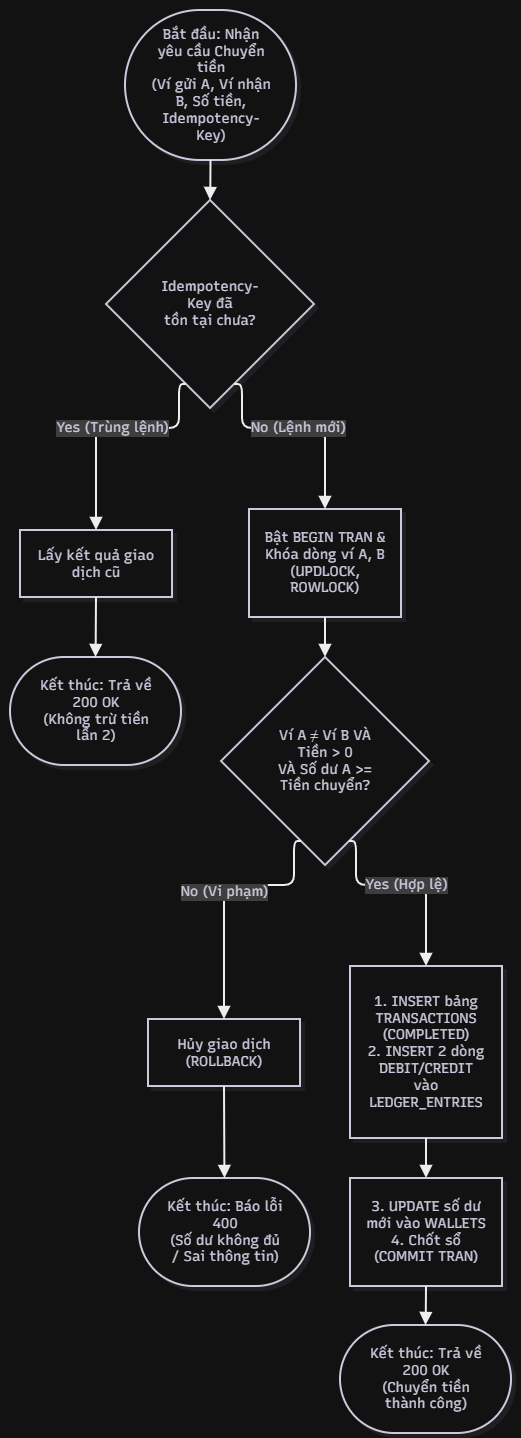

The diagram above was exported from draw.io. Its source (the exported page's mxGraphModel, read from the mxfile embedded in the PNG):
<mxGraphModel dx="957" dy="665" grid="1" gridSize="10" guides="1" tooltips="1" connect="1" arrows="1" fold="1" page="1" pageScale="1" pageWidth="850" pageHeight="1100" math="0" shadow="0">
  <root>
    <mxCell id="0" />
    <mxCell id="1" parent="0" />
    <UserObject label="" mermaidData="{&#10;  &quot;data&quot;: &quot;flowchart TD\n    Start([\&quot;Bắt đầu: Nhận yêu cầu Chuyển tiền&lt;br/&gt;(Ví gửi A, Ví nhận B, Số tiền, Idempotency-Key)\&quot;]) --&gt; CheckIdem{\&quot;Idempotency-Key đã&lt;br/&gt;tồn tại chưa?\&quot;}\n    \n    CheckIdem -- \&quot;Yes (Trùng lệnh)\&quot; --&gt; GetOld[\&quot;Lấy kết quả giao dịch cũ\&quot;]\n    GetOld --&gt; EndDup([\&quot;Kết thúc: Trả về 200 OK&lt;br/&gt;(Không trừ tiền lần 2)\&quot;])\n    \n    CheckIdem -- \&quot;No (Lệnh mới)\&quot; --&gt; LockRows[\&quot;Bật BEGIN TRAN &amp; Khóa dòng ví A, B&lt;br/&gt;(UPDLOCK, ROWLOCK)\&quot;]\n    LockRows --&gt; CheckRule{\&quot;Ví A ≠ Ví B VÀ Tiền &gt; 0&lt;br/&gt;VÀ Số dư A &gt;= Tiền chuyển?\&quot;}\n    \n    CheckRule -- \&quot;No (Vi phạm)\&quot; --&gt; Rollback[\&quot;Hủy giao dịch (ROLLBACK)\&quot;]\n    Rollback --&gt; EndErr([\&quot;Kết thúc: Báo lỗi 400&lt;br/&gt;(Số dư không đủ / Sai thông tin)\&quot;])\n    \n    CheckRule -- \&quot;Yes (Hợp lệ)\&quot; --&gt; InsertTx[\&quot;1. INSERT bảng TRANSACTIONS (COMPLETED)&lt;br/&gt;2. INSERT 2 dòng DEBIT/CREDIT vào LEDGER_ENTRIES\&quot;]\n    InsertTx --&gt; UpdateWallet[\&quot;3. UPDATE số dư mới vào WALLETS&lt;br/&gt;4. Chốt sổ (COMMIT TRAN)\&quot;]\n    UpdateWallet --&gt; EndOK([\&quot;Kết thúc: Trả về 200 OK&lt;br/&gt;(Chuyển tiền thành công)\&quot;])&quot;,&#10;  &quot;config&quot;: null,&#10;  &quot;version&quot;: &quot;12&quot;&#10;}" id="e2G_Sp8Q64pYUFi7nHFz-1">
      <mxCell connectable="0" parent="1" style="group;transparentBounds=1;editIcon=1;lockedGroup=0;groupPadding=10 10 0 10;" vertex="1">
        <mxGeometry as="geometry" />
      </mxCell>
    </UserObject>
    <UserObject label="Bắt đầu: Nhận yêu cầu Chuyển tiền&#10;(Ví gửi A, Ví nhận B, Số tiền, Idempotency-Key)" mermaidId="n:Start" mermaidBaseStyle="html=1;rounded=1;whiteSpace=wrap;arcSize=50;strokeWidth=2;fillColor=#ffffff;strokeColor=#28253D;fontColor=#28253D;fontFamily=Recursive;fontSize=14;shadow=1;shadowColor=#000000;shadowOffsetX=4;shadowOffsetY=4;shadowBlur=0;shadowOpacity=6;" mermaidBaseValue="Bắt đầu: Nhận yêu cầu Chuyển tiền&#10;(Ví gửi A, Ví nhận B, Số tiền, Idempotency-Key)" id="e2G_Sp8Q64pYUFi7nHFz-2">
      <mxCell parent="e2G_Sp8Q64pYUFi7nHFz-1" style="html=1;rounded=1;whiteSpace=wrap;arcSize=50;strokeWidth=2;fillColor=#ffffff;strokeColor=#28253D;fontColor=#28253D;fontFamily=Recursive;fontSize=14;shadow=1;shadowColor=#000000;shadowOffsetX=4;shadowOffsetY=4;shadowBlur=0;shadowOpacity=6;labelWidth=120;fontSource=https%3A%2F%2Ffonts.googleapis.com%2Fcss%3Ffamily%3DRecursive;" vertex="1">
        <mxGeometry height="150" width="171" x="145" y="30" as="geometry" />
      </mxCell>
    </UserObject>
    <UserObject label="Idempotency-Key đã&#10;tồn tại chưa?" mermaidId="n:CheckIdem" mermaidBaseStyle="rhombus;html=1;strokeWidth=2;whiteSpace=wrap;fillColor=#ffffff;strokeColor=#28253D;fontColor=#28253D;fontFamily=Recursive;fontSize=14;shadow=1;shadowColor=#000000;shadowOffsetX=4;shadowOffsetY=4;shadowBlur=0;shadowOpacity=6;" mermaidBaseValue="Idempotency-Key đã&#10;tồn tại chưa?" id="e2G_Sp8Q64pYUFi7nHFz-3">
      <mxCell parent="e2G_Sp8Q64pYUFi7nHFz-1" style="rhombus;html=1;strokeWidth=2;whiteSpace=wrap;fillColor=#ffffff;strokeColor=#28253D;fontColor=#28253D;fontFamily=Recursive;fontSize=14;shadow=1;shadowColor=#000000;shadowOffsetX=4;shadowOffsetY=4;shadowBlur=0;shadowOpacity=6;labelWidth=120;fontSource=https%3A%2F%2Ffonts.googleapis.com%2Fcss%3Ffamily%3DRecursive;" vertex="1">
        <mxGeometry height="208" width="208" x="126" y="220" as="geometry" />
      </mxCell>
    </UserObject>
    <UserObject label="Lấy kết quả giao dịch cũ" mermaidId="n:GetOld" mermaidBaseStyle="html=1;whiteSpace=wrap;strokeWidth=2;fillColor=#ffffff;strokeColor=#28253D;fontColor=#28253D;fontFamily=Recursive;fontSize=14;shadow=1;shadowColor=#000000;shadowOffsetX=4;shadowOffsetY=4;shadowBlur=0;shadowOpacity=6;" mermaidBaseValue="Lấy kết quả giao dịch cũ" id="e2G_Sp8Q64pYUFi7nHFz-4">
      <mxCell parent="e2G_Sp8Q64pYUFi7nHFz-1" style="html=1;whiteSpace=wrap;strokeWidth=2;fillColor=#ffffff;strokeColor=#28253D;fontColor=#28253D;fontFamily=Recursive;fontSize=14;shadow=1;shadowColor=#000000;shadowOffsetX=4;shadowOffsetY=4;shadowBlur=0;shadowOpacity=6;labelWidth=120;fontSource=https%3A%2F%2Ffonts.googleapis.com%2Fcss%3Ffamily%3DRecursive;" vertex="1">
        <mxGeometry height="67" width="152" x="40" y="550" as="geometry" />
      </mxCell>
    </UserObject>
    <UserObject label="Kết thúc: Trả về 200 OK&#10;(Không trừ tiền lần 2)" mermaidId="n:EndDup" mermaidBaseStyle="html=1;rounded=1;whiteSpace=wrap;arcSize=50;strokeWidth=2;fillColor=#ffffff;strokeColor=#28253D;fontColor=#28253D;fontFamily=Recursive;fontSize=14;shadow=1;shadowColor=#000000;shadowOffsetX=4;shadowOffsetY=4;shadowBlur=0;shadowOpacity=6;" mermaidBaseValue="Kết thúc: Trả về 200 OK&#10;(Không trừ tiền lần 2)" id="e2G_Sp8Q64pYUFi7nHFz-5">
      <mxCell parent="e2G_Sp8Q64pYUFi7nHFz-1" style="html=1;rounded=1;whiteSpace=wrap;arcSize=50;strokeWidth=2;fillColor=#ffffff;strokeColor=#28253D;fontColor=#28253D;fontFamily=Recursive;fontSize=14;shadow=1;shadowColor=#000000;shadowOffsetX=4;shadowOffsetY=4;shadowBlur=0;shadowOpacity=6;labelWidth=120;fontSource=https%3A%2F%2Ffonts.googleapis.com%2Fcss%3Ffamily%3DRecursive;" vertex="1">
        <mxGeometry height="108" width="171" x="30" y="677" as="geometry" />
      </mxCell>
    </UserObject>
    <UserObject label="Bật BEGIN TRAN &amp; Khóa dòng ví A, B&#10;(UPDLOCK, ROWLOCK)" mermaidId="n:LockRows" mermaidBaseStyle="html=1;whiteSpace=wrap;strokeWidth=2;fillColor=#ffffff;strokeColor=#28253D;fontColor=#28253D;fontFamily=Recursive;fontSize=14;shadow=1;shadowColor=#000000;shadowOffsetX=4;shadowOffsetY=4;shadowBlur=0;shadowOpacity=6;" mermaidBaseValue="Bật BEGIN TRAN &amp; Khóa dòng ví A, B&#10;(UPDLOCK, ROWLOCK)" id="e2G_Sp8Q64pYUFi7nHFz-6">
      <mxCell parent="e2G_Sp8Q64pYUFi7nHFz-1" style="html=1;whiteSpace=wrap;strokeWidth=2;fillColor=#ffffff;strokeColor=#28253D;fontColor=#28253D;fontFamily=Recursive;fontSize=14;shadow=1;shadowColor=#000000;shadowOffsetX=4;shadowOffsetY=4;shadowBlur=0;shadowOpacity=6;labelWidth=120;fontSource=https%3A%2F%2Ffonts.googleapis.com%2Fcss%3Ffamily%3DRecursive;" vertex="1">
        <mxGeometry height="108" width="152" x="269" y="529" as="geometry" />
      </mxCell>
    </UserObject>
    <UserObject label="Ví A ≠ Ví B VÀ Tiền &gt; 0&#10;VÀ Số dư A &gt;= Tiền chuyển?" mermaidId="n:CheckRule" mermaidBaseStyle="rhombus;html=1;strokeWidth=2;whiteSpace=wrap;fillColor=#ffffff;strokeColor=#28253D;fontColor=#28253D;fontFamily=Recursive;fontSize=14;shadow=1;shadowColor=#000000;shadowOffsetX=4;shadowOffsetY=4;shadowBlur=0;shadowOpacity=6;" mermaidBaseValue="Ví A ≠ Ví B VÀ Tiền &gt; 0&#10;VÀ Số dư A &gt;= Tiền chuyển?" id="e2G_Sp8Q64pYUFi7nHFz-7">
      <mxCell parent="e2G_Sp8Q64pYUFi7nHFz-1" style="rhombus;html=1;strokeWidth=2;whiteSpace=wrap;fillColor=#ffffff;strokeColor=#28253D;fontColor=#28253D;fontFamily=Recursive;fontSize=14;shadow=1;shadowColor=#000000;shadowOffsetX=4;shadowOffsetY=4;shadowBlur=0;shadowOpacity=6;labelWidth=120;fontSource=https%3A%2F%2Ffonts.googleapis.com%2Fcss%3Ffamily%3DRecursive;" vertex="1">
        <mxGeometry height="208" width="208" x="241" y="677" as="geometry" />
      </mxCell>
    </UserObject>
    <UserObject label="Hủy giao dịch (ROLLBACK)" mermaidId="n:Rollback" mermaidBaseStyle="html=1;whiteSpace=wrap;strokeWidth=2;fillColor=#ffffff;strokeColor=#28253D;fontColor=#28253D;fontFamily=Recursive;fontSize=14;shadow=1;shadowColor=#000000;shadowOffsetX=4;shadowOffsetY=4;shadowBlur=0;shadowOpacity=6;" mermaidBaseValue="Hủy giao dịch (ROLLBACK)" id="e2G_Sp8Q64pYUFi7nHFz-8">
      <mxCell parent="e2G_Sp8Q64pYUFi7nHFz-1" style="html=1;whiteSpace=wrap;strokeWidth=2;fillColor=#ffffff;strokeColor=#28253D;fontColor=#28253D;fontFamily=Recursive;fontSize=14;shadow=1;shadowColor=#000000;shadowOffsetX=4;shadowOffsetY=4;shadowBlur=0;shadowOpacity=6;labelWidth=120;fontSource=https%3A%2F%2Ffonts.googleapis.com%2Fcss%3Ffamily%3DRecursive;" vertex="1">
        <mxGeometry height="67" width="152" x="168" y="1039" as="geometry" />
      </mxCell>
    </UserObject>
    <UserObject label="Kết thúc: Báo lỗi 400&#10;(Số dư không đủ / Sai thông tin)" mermaidId="n:EndErr" mermaidBaseStyle="html=1;rounded=1;whiteSpace=wrap;arcSize=50;strokeWidth=2;fillColor=#ffffff;strokeColor=#28253D;fontColor=#28253D;fontFamily=Recursive;fontSize=14;shadow=1;shadowColor=#000000;shadowOffsetX=4;shadowOffsetY=4;shadowBlur=0;shadowOpacity=6;" mermaidBaseValue="Kết thúc: Báo lỗi 400&#10;(Số dư không đủ / Sai thông tin)" id="e2G_Sp8Q64pYUFi7nHFz-9">
      <mxCell parent="e2G_Sp8Q64pYUFi7nHFz-1" style="html=1;rounded=1;whiteSpace=wrap;arcSize=50;strokeWidth=2;fillColor=#ffffff;strokeColor=#28253D;fontColor=#28253D;fontFamily=Recursive;fontSize=14;shadow=1;shadowColor=#000000;shadowOffsetX=4;shadowOffsetY=4;shadowBlur=0;shadowOpacity=6;labelWidth=120;fontSource=https%3A%2F%2Ffonts.googleapis.com%2Fcss%3Ffamily%3DRecursive;" vertex="1">
        <mxGeometry height="108" width="171" x="159" y="1198" as="geometry" />
      </mxCell>
    </UserObject>
    <UserObject label="1. INSERT bảng TRANSACTIONS (COMPLETED)&#10;2. INSERT 2 dòng DEBIT/CREDIT vào LEDGER_ENTRIES" mermaidId="n:InsertTx" mermaidBaseStyle="html=1;whiteSpace=wrap;strokeWidth=2;fillColor=#ffffff;strokeColor=#28253D;fontColor=#28253D;fontFamily=Recursive;fontSize=14;shadow=1;shadowColor=#000000;shadowOffsetX=4;shadowOffsetY=4;shadowBlur=0;shadowOpacity=6;" mermaidBaseValue="1. INSERT bảng TRANSACTIONS (COMPLETED)&#10;2. INSERT 2 dòng DEBIT/CREDIT vào LEDGER_ENTRIES" id="e2G_Sp8Q64pYUFi7nHFz-10">
      <mxCell parent="e2G_Sp8Q64pYUFi7nHFz-1" style="html=1;whiteSpace=wrap;strokeWidth=2;fillColor=#ffffff;strokeColor=#28253D;fontColor=#28253D;fontFamily=Recursive;fontSize=14;shadow=1;shadowColor=#000000;shadowOffsetX=4;shadowOffsetY=4;shadowBlur=0;shadowOpacity=6;labelWidth=120;fontSource=https%3A%2F%2Ffonts.googleapis.com%2Fcss%3Ffamily%3DRecursive;" vertex="1">
        <mxGeometry height="172" width="152" x="370" y="986" as="geometry" />
      </mxCell>
    </UserObject>
    <UserObject label="3. UPDATE số dư mới vào WALLETS&#10;4. Chốt sổ (COMMIT TRAN)" mermaidId="n:UpdateWallet" mermaidBaseStyle="html=1;whiteSpace=wrap;strokeWidth=2;fillColor=#ffffff;strokeColor=#28253D;fontColor=#28253D;fontFamily=Recursive;fontSize=14;shadow=1;shadowColor=#000000;shadowOffsetX=4;shadowOffsetY=4;shadowBlur=0;shadowOpacity=6;" mermaidBaseValue="3. UPDATE số dư mới vào WALLETS&#10;4. Chốt sổ (COMMIT TRAN)" id="e2G_Sp8Q64pYUFi7nHFz-11">
      <mxCell parent="e2G_Sp8Q64pYUFi7nHFz-1" style="html=1;whiteSpace=wrap;strokeWidth=2;fillColor=#ffffff;strokeColor=#28253D;fontColor=#28253D;fontFamily=Recursive;fontSize=14;shadow=1;shadowColor=#000000;shadowOffsetX=4;shadowOffsetY=4;shadowBlur=0;shadowOpacity=6;labelWidth=120;fontSource=https%3A%2F%2Ffonts.googleapis.com%2Fcss%3Ffamily%3DRecursive;" vertex="1">
        <mxGeometry height="108" width="152" x="370" y="1198" as="geometry" />
      </mxCell>
    </UserObject>
    <UserObject label="Kết thúc: Trả về 200 OK&#10;(Chuyển tiền thành công)" mermaidId="n:EndOK" mermaidBaseStyle="html=1;rounded=1;whiteSpace=wrap;arcSize=50;strokeWidth=2;fillColor=#ffffff;strokeColor=#28253D;fontColor=#28253D;fontFamily=Recursive;fontSize=14;shadow=1;shadowColor=#000000;shadowOffsetX=4;shadowOffsetY=4;shadowBlur=0;shadowOpacity=6;" mermaidBaseValue="Kết thúc: Trả về 200 OK&#10;(Chuyển tiền thành công)" id="e2G_Sp8Q64pYUFi7nHFz-12">
      <mxCell parent="e2G_Sp8Q64pYUFi7nHFz-1" style="html=1;rounded=1;whiteSpace=wrap;arcSize=50;strokeWidth=2;fillColor=#ffffff;strokeColor=#28253D;fontColor=#28253D;fontFamily=Recursive;fontSize=14;shadow=1;shadowColor=#000000;shadowOffsetX=4;shadowOffsetY=4;shadowBlur=0;shadowOpacity=6;labelWidth=120;fontSource=https%3A%2F%2Ffonts.googleapis.com%2Fcss%3Ffamily%3DRecursive;" vertex="1">
        <mxGeometry height="108" width="171" x="360" y="1345" as="geometry" />
      </mxCell>
    </UserObject>
    <UserObject label="" mermaidId="e:Start-&gt;CheckIdem#0" mermaidBaseStyle="edgeStyle=orthogonalEdgeStyle;rounded=1;curved=0;startArrow=none;endArrow=block;endSize=8;jumpStyle=arc;jumpSize=12;strokeColor=#000000;exitX=0.5;exitY=1;entryX=0.5;entryY=0;strokeWidth=2;targetPerimeterSpacing=4;" mermaidBaseValue="" id="e2G_Sp8Q64pYUFi7nHFz-13">
      <mxCell edge="1" parent="e2G_Sp8Q64pYUFi7nHFz-1" source="e2G_Sp8Q64pYUFi7nHFz-2" style="edgeStyle=orthogonalEdgeStyle;rounded=1;curved=0;startArrow=none;endArrow=block;endSize=8;jumpStyle=arc;jumpSize=12;strokeColor=#000000;exitX=0.5;exitY=1;entryX=0.5;entryY=0;strokeWidth=2;targetPerimeterSpacing=4;" target="e2G_Sp8Q64pYUFi7nHFz-3">
        <mxGeometry relative="1" as="geometry">
          <Array as="points" />
        </mxGeometry>
      </mxCell>
    </UserObject>
    <UserObject label="Yes (Trùng lệnh)" mermaidId="e:CheckIdem-&gt;GetOld#0" mermaidBaseStyle="edgeStyle=orthogonalEdgeStyle;rounded=1;curved=0;startArrow=none;endArrow=block;endSize=8;jumpStyle=arc;jumpSize=12;strokeColor=#000000;html=1;fontSize=16;labelBackgroundColor=#cccccc;fontFamily=Recursive;fontColor=#28253D;exitX=0.35;exitY=1;entryX=0.5;entryY=0;strokeWidth=2;targetPerimeterSpacing=4;" mermaidBaseValue="Yes (Trùng lệnh)" id="e2G_Sp8Q64pYUFi7nHFz-14">
      <mxCell edge="1" parent="e2G_Sp8Q64pYUFi7nHFz-1" source="e2G_Sp8Q64pYUFi7nHFz-3" style="edgeStyle=orthogonalEdgeStyle;rounded=1;curved=0;startArrow=none;endArrow=block;endSize=8;jumpStyle=arc;jumpSize=12;strokeColor=#000000;html=1;fontSize=14;labelBackgroundColor=#cccccc;fontFamily=Recursive;fontColor=#28253D;exitX=0.35;exitY=1;entryX=0.5;entryY=0;strokeWidth=2;targetPerimeterSpacing=4;fontSource=https%3A%2F%2Ffonts.googleapis.com%2Fcss%3Ffamily%3DRecursive;" target="e2G_Sp8Q64pYUFi7nHFz-4">
        <mxGeometry relative="1" as="geometry">
          <Array as="points">
            <mxPoint x="199" y="448" />
            <mxPoint x="116" y="448" />
          </Array>
        </mxGeometry>
      </mxCell>
    </UserObject>
    <UserObject label="" mermaidId="e:GetOld-&gt;EndDup#0" mermaidBaseStyle="edgeStyle=orthogonalEdgeStyle;rounded=1;curved=0;startArrow=none;endArrow=block;endSize=8;jumpStyle=arc;jumpSize=12;strokeColor=#000000;exitX=0.5;exitY=0.99;entryX=0.5;entryY=0;strokeWidth=2;targetPerimeterSpacing=4;" mermaidBaseValue="" id="e2G_Sp8Q64pYUFi7nHFz-15">
      <mxCell edge="1" parent="e2G_Sp8Q64pYUFi7nHFz-1" source="e2G_Sp8Q64pYUFi7nHFz-4" style="edgeStyle=orthogonalEdgeStyle;rounded=1;curved=0;startArrow=none;endArrow=block;endSize=8;jumpStyle=arc;jumpSize=12;strokeColor=#000000;exitX=0.5;exitY=0.99;entryX=0.5;entryY=0;strokeWidth=2;targetPerimeterSpacing=4;" target="e2G_Sp8Q64pYUFi7nHFz-5">
        <mxGeometry relative="1" as="geometry">
          <Array as="points" />
        </mxGeometry>
      </mxCell>
    </UserObject>
    <UserObject label="No (Lệnh mới)" mermaidId="e:CheckIdem-&gt;LockRows#0" mermaidBaseStyle="edgeStyle=orthogonalEdgeStyle;rounded=1;curved=0;startArrow=none;endArrow=block;endSize=8;jumpStyle=arc;jumpSize=12;strokeColor=#000000;html=1;fontSize=16;labelBackgroundColor=#cccccc;fontFamily=Recursive;fontColor=#28253D;exitX=0.65;exitY=1;entryX=0.5;entryY=0;strokeWidth=2;targetPerimeterSpacing=4;" mermaidBaseValue="No (Lệnh mới)" id="e2G_Sp8Q64pYUFi7nHFz-16">
      <mxCell edge="1" parent="e2G_Sp8Q64pYUFi7nHFz-1" source="e2G_Sp8Q64pYUFi7nHFz-3" style="edgeStyle=orthogonalEdgeStyle;rounded=1;curved=0;startArrow=none;endArrow=block;endSize=8;jumpStyle=arc;jumpSize=12;strokeColor=#000000;html=1;fontSize=14;labelBackgroundColor=#cccccc;fontFamily=Recursive;fontColor=#28253D;exitX=0.65;exitY=1;entryX=0.5;entryY=0;strokeWidth=2;targetPerimeterSpacing=4;fontSource=https%3A%2F%2Ffonts.googleapis.com%2Fcss%3Ffamily%3DRecursive;" target="e2G_Sp8Q64pYUFi7nHFz-6">
        <mxGeometry relative="1" as="geometry">
          <Array as="points">
            <mxPoint x="262" y="448" />
            <mxPoint x="345" y="448" />
          </Array>
        </mxGeometry>
      </mxCell>
    </UserObject>
    <UserObject label="" mermaidId="e:LockRows-&gt;CheckRule#0" mermaidBaseStyle="edgeStyle=orthogonalEdgeStyle;rounded=1;curved=0;startArrow=none;endArrow=block;endSize=8;jumpStyle=arc;jumpSize=12;strokeColor=#000000;exitX=0.5;exitY=1;entryX=0.5;entryY=0;strokeWidth=2;targetPerimeterSpacing=4;" mermaidBaseValue="" id="e2G_Sp8Q64pYUFi7nHFz-17">
      <mxCell edge="1" parent="e2G_Sp8Q64pYUFi7nHFz-1" source="e2G_Sp8Q64pYUFi7nHFz-6" style="edgeStyle=orthogonalEdgeStyle;rounded=1;curved=0;startArrow=none;endArrow=block;endSize=8;jumpStyle=arc;jumpSize=12;strokeColor=#000000;exitX=0.5;exitY=1;entryX=0.5;entryY=0;strokeWidth=2;targetPerimeterSpacing=4;" target="e2G_Sp8Q64pYUFi7nHFz-7">
        <mxGeometry relative="1" as="geometry">
          <Array as="points" />
        </mxGeometry>
      </mxCell>
    </UserObject>
    <UserObject label="No (Vi phạm)" mermaidId="e:CheckRule-&gt;Rollback#0" mermaidBaseStyle="edgeStyle=orthogonalEdgeStyle;rounded=1;curved=0;startArrow=none;endArrow=block;endSize=8;jumpStyle=arc;jumpSize=12;strokeColor=#000000;html=1;fontSize=16;labelBackgroundColor=#cccccc;fontFamily=Recursive;fontColor=#28253D;exitX=0.35;exitY=1;entryX=0.5;entryY=0;strokeWidth=2;targetPerimeterSpacing=4;" mermaidBaseValue="No (Vi phạm)" id="e2G_Sp8Q64pYUFi7nHFz-18">
      <mxCell edge="1" parent="e2G_Sp8Q64pYUFi7nHFz-1" source="e2G_Sp8Q64pYUFi7nHFz-7" style="edgeStyle=orthogonalEdgeStyle;rounded=1;curved=0;startArrow=none;endArrow=block;endSize=8;jumpStyle=arc;jumpSize=12;strokeColor=#000000;html=1;fontSize=14;labelBackgroundColor=#cccccc;fontFamily=Recursive;fontColor=#28253D;exitX=0.35;exitY=1;entryX=0.5;entryY=0;strokeWidth=2;targetPerimeterSpacing=4;fontSource=https%3A%2F%2Ffonts.googleapis.com%2Fcss%3Ffamily%3DRecursive;" target="e2G_Sp8Q64pYUFi7nHFz-8">
        <mxGeometry relative="1" as="geometry">
          <Array as="points">
            <mxPoint x="314" y="905" />
            <mxPoint x="244" y="905" />
          </Array>
        </mxGeometry>
      </mxCell>
    </UserObject>
    <UserObject label="" mermaidId="e:Rollback-&gt;EndErr#0" mermaidBaseStyle="edgeStyle=orthogonalEdgeStyle;rounded=1;curved=0;startArrow=none;endArrow=block;endSize=8;jumpStyle=arc;jumpSize=12;strokeColor=#000000;exitX=0.5;exitY=0.99;entryX=0.5;entryY=0;strokeWidth=2;targetPerimeterSpacing=4;" mermaidBaseValue="" id="e2G_Sp8Q64pYUFi7nHFz-19">
      <mxCell edge="1" parent="e2G_Sp8Q64pYUFi7nHFz-1" source="e2G_Sp8Q64pYUFi7nHFz-8" style="edgeStyle=orthogonalEdgeStyle;rounded=1;curved=0;startArrow=none;endArrow=block;endSize=8;jumpStyle=arc;jumpSize=12;strokeColor=#000000;exitX=0.5;exitY=0.99;entryX=0.5;entryY=0;strokeWidth=2;targetPerimeterSpacing=4;" target="e2G_Sp8Q64pYUFi7nHFz-9">
        <mxGeometry relative="1" as="geometry">
          <Array as="points" />
        </mxGeometry>
      </mxCell>
    </UserObject>
    <UserObject label="Yes (Hợp lệ)" mermaidId="e:CheckRule-&gt;InsertTx#0" mermaidBaseStyle="edgeStyle=orthogonalEdgeStyle;rounded=1;curved=0;startArrow=none;endArrow=block;endSize=8;jumpStyle=arc;jumpSize=12;strokeColor=#000000;html=1;fontSize=16;labelBackgroundColor=#cccccc;fontFamily=Recursive;fontColor=#28253D;exitX=0.65;exitY=1;entryX=0.5;entryY=0;strokeWidth=2;targetPerimeterSpacing=4;" mermaidBaseValue="Yes (Hợp lệ)" id="e2G_Sp8Q64pYUFi7nHFz-20">
      <mxCell edge="1" parent="e2G_Sp8Q64pYUFi7nHFz-1" source="e2G_Sp8Q64pYUFi7nHFz-7" style="edgeStyle=orthogonalEdgeStyle;rounded=1;curved=0;startArrow=none;endArrow=block;endSize=8;jumpStyle=arc;jumpSize=12;strokeColor=#000000;html=1;fontSize=14;labelBackgroundColor=#cccccc;fontFamily=Recursive;fontColor=#28253D;exitX=0.65;exitY=1;entryX=0.5;entryY=0;strokeWidth=2;targetPerimeterSpacing=4;fontSource=https%3A%2F%2Ffonts.googleapis.com%2Fcss%3Ffamily%3DRecursive;" target="e2G_Sp8Q64pYUFi7nHFz-10">
        <mxGeometry relative="1" as="geometry">
          <Array as="points">
            <mxPoint x="376" y="905" />
            <mxPoint x="446" y="905" />
          </Array>
        </mxGeometry>
      </mxCell>
    </UserObject>
    <UserObject label="" mermaidId="e:InsertTx-&gt;UpdateWallet#0" mermaidBaseStyle="edgeStyle=orthogonalEdgeStyle;rounded=1;curved=0;startArrow=none;endArrow=block;endSize=8;jumpStyle=arc;jumpSize=12;strokeColor=#000000;exitX=0.5;exitY=1;entryX=0.5;entryY=0;strokeWidth=2;targetPerimeterSpacing=4;" mermaidBaseValue="" id="e2G_Sp8Q64pYUFi7nHFz-21">
      <mxCell edge="1" parent="e2G_Sp8Q64pYUFi7nHFz-1" source="e2G_Sp8Q64pYUFi7nHFz-10" style="edgeStyle=orthogonalEdgeStyle;rounded=1;curved=0;startArrow=none;endArrow=block;endSize=8;jumpStyle=arc;jumpSize=12;strokeColor=#000000;exitX=0.5;exitY=1;entryX=0.5;entryY=0;strokeWidth=2;targetPerimeterSpacing=4;" target="e2G_Sp8Q64pYUFi7nHFz-11">
        <mxGeometry relative="1" as="geometry">
          <Array as="points" />
        </mxGeometry>
      </mxCell>
    </UserObject>
    <UserObject label="" mermaidId="e:UpdateWallet-&gt;EndOK#0" mermaidBaseStyle="edgeStyle=orthogonalEdgeStyle;rounded=1;curved=0;startArrow=none;endArrow=block;endSize=8;jumpStyle=arc;jumpSize=12;strokeColor=#000000;exitX=0.5;exitY=0.99;entryX=0.5;entryY=0;strokeWidth=2;targetPerimeterSpacing=4;" mermaidBaseValue="" id="e2G_Sp8Q64pYUFi7nHFz-22">
      <mxCell edge="1" parent="e2G_Sp8Q64pYUFi7nHFz-1" source="e2G_Sp8Q64pYUFi7nHFz-11" style="edgeStyle=orthogonalEdgeStyle;rounded=1;curved=0;startArrow=none;endArrow=block;endSize=8;jumpStyle=arc;jumpSize=12;strokeColor=#000000;exitX=0.5;exitY=0.99;entryX=0.5;entryY=0;strokeWidth=2;targetPerimeterSpacing=4;" target="e2G_Sp8Q64pYUFi7nHFz-12">
        <mxGeometry relative="1" as="geometry">
          <Array as="points" />
        </mxGeometry>
      </mxCell>
    </UserObject>
  </root>
</mxGraphModel>